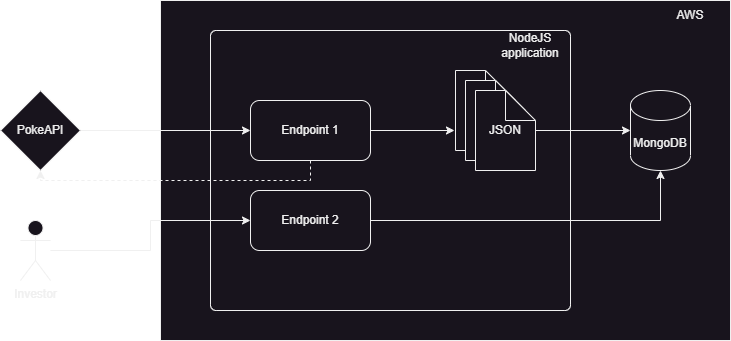

The diagram above was exported from draw.io. Its source (the exported page's mxGraphModel, read from the mxfile embedded in the PNG):
<mxGraphModel dx="1323" dy="928" grid="1" gridSize="10" guides="1" tooltips="1" connect="1" arrows="1" fold="1" page="1" pageScale="1" pageWidth="850" pageHeight="1100" math="0" shadow="0">
  <root>
    <mxCell id="0" />
    <mxCell id="1" parent="0" />
    <mxCell id="4npgNOycsHiIefd0SIHh-47" value="" style="rounded=0;whiteSpace=wrap;html=1;" vertex="1" parent="1">
      <mxGeometry x="210" y="40" width="570" height="340" as="geometry" />
    </mxCell>
    <mxCell id="4npgNOycsHiIefd0SIHh-42" value="" style="rounded=1;whiteSpace=wrap;html=1;arcSize=2;" vertex="1" parent="1">
      <mxGeometry x="260" y="70" width="360" height="280" as="geometry" />
    </mxCell>
    <mxCell id="4npgNOycsHiIefd0SIHh-22" style="edgeStyle=orthogonalEdgeStyle;rounded=0;orthogonalLoop=1;jettySize=auto;html=1;entryX=0.083;entryY=0.75;entryDx=0;entryDy=0;entryPerimeter=0;" edge="1" parent="1">
      <mxGeometry relative="1" as="geometry">
        <mxPoint x="414" y="170" as="sourcePoint" />
        <mxPoint x="503.98" y="170" as="targetPoint" />
      </mxGeometry>
    </mxCell>
    <mxCell id="4npgNOycsHiIefd0SIHh-55" style="edgeStyle=orthogonalEdgeStyle;rounded=0;orthogonalLoop=1;jettySize=auto;html=1;entryX=0.5;entryY=1;entryDx=0;entryDy=0;dashed=1;" edge="1" parent="1" source="4npgNOycsHiIefd0SIHh-1" target="4npgNOycsHiIefd0SIHh-3">
      <mxGeometry relative="1" as="geometry">
        <Array as="points">
          <mxPoint x="360" y="220" />
          <mxPoint x="90" y="220" />
        </Array>
      </mxGeometry>
    </mxCell>
    <mxCell id="4npgNOycsHiIefd0SIHh-1" value="Endpoint 1" style="rounded=1;whiteSpace=wrap;html=1;" vertex="1" parent="1">
      <mxGeometry x="300" y="140" width="120" height="60" as="geometry" />
    </mxCell>
    <mxCell id="4npgNOycsHiIefd0SIHh-52" style="edgeStyle=orthogonalEdgeStyle;rounded=0;orthogonalLoop=1;jettySize=auto;html=1;" edge="1" parent="1" source="4npgNOycsHiIefd0SIHh-3" target="4npgNOycsHiIefd0SIHh-1">
      <mxGeometry relative="1" as="geometry" />
    </mxCell>
    <mxCell id="4npgNOycsHiIefd0SIHh-3" value="PokeAPI" style="rhombus;whiteSpace=wrap;html=1;" vertex="1" parent="1">
      <mxGeometry x="50" y="130" width="80" height="80" as="geometry" />
    </mxCell>
    <mxCell id="4npgNOycsHiIefd0SIHh-15" value="MongoDB" style="shape=cylinder3;whiteSpace=wrap;html=1;boundedLbl=1;backgroundOutline=1;size=15;" vertex="1" parent="1">
      <mxGeometry x="680" y="130" width="60" height="80" as="geometry" />
    </mxCell>
    <mxCell id="4npgNOycsHiIefd0SIHh-17" value="JSON" style="shape=note;whiteSpace=wrap;html=1;backgroundOutline=1;darkOpacity=0.05;" vertex="1" parent="1">
      <mxGeometry x="505" y="110" width="60" height="80" as="geometry" />
    </mxCell>
    <mxCell id="4npgNOycsHiIefd0SIHh-18" value="JSON" style="shape=note;whiteSpace=wrap;html=1;backgroundOutline=1;darkOpacity=0.05;" vertex="1" parent="1">
      <mxGeometry x="515" y="120" width="60" height="80" as="geometry" />
    </mxCell>
    <mxCell id="4npgNOycsHiIefd0SIHh-24" value="" style="edgeStyle=orthogonalEdgeStyle;rounded=0;orthogonalLoop=1;jettySize=auto;html=1;" edge="1" parent="1" source="4npgNOycsHiIefd0SIHh-19" target="4npgNOycsHiIefd0SIHh-15">
      <mxGeometry relative="1" as="geometry">
        <Array as="points">
          <mxPoint x="680" y="170" />
          <mxPoint x="680" y="170" />
        </Array>
      </mxGeometry>
    </mxCell>
    <mxCell id="4npgNOycsHiIefd0SIHh-19" value="JSON" style="shape=note;whiteSpace=wrap;html=1;backgroundOutline=1;darkOpacity=0.05;" vertex="1" parent="1">
      <mxGeometry x="525" y="130" width="60" height="80" as="geometry" />
    </mxCell>
    <mxCell id="4npgNOycsHiIefd0SIHh-39" style="edgeStyle=orthogonalEdgeStyle;rounded=0;orthogonalLoop=1;jettySize=auto;html=1;entryX=0.5;entryY=1;entryDx=0;entryDy=0;entryPerimeter=0;" edge="1" parent="1" source="4npgNOycsHiIefd0SIHh-36" target="4npgNOycsHiIefd0SIHh-15">
      <mxGeometry relative="1" as="geometry" />
    </mxCell>
    <mxCell id="4npgNOycsHiIefd0SIHh-36" value="Endpoint 2" style="rounded=1;whiteSpace=wrap;html=1;" vertex="1" parent="1">
      <mxGeometry x="300" y="230" width="120" height="60" as="geometry" />
    </mxCell>
    <mxCell id="4npgNOycsHiIefd0SIHh-38" style="edgeStyle=orthogonalEdgeStyle;rounded=0;orthogonalLoop=1;jettySize=auto;html=1;entryX=0;entryY=0.5;entryDx=0;entryDy=0;" edge="1" parent="1" source="4npgNOycsHiIefd0SIHh-37" target="4npgNOycsHiIefd0SIHh-36">
      <mxGeometry relative="1" as="geometry" />
    </mxCell>
    <mxCell id="4npgNOycsHiIefd0SIHh-37" value="Investor" style="shape=umlActor;verticalLabelPosition=bottom;verticalAlign=top;html=1;outlineConnect=0;" vertex="1" parent="1">
      <mxGeometry x="70" y="260" width="30" height="60" as="geometry" />
    </mxCell>
    <mxCell id="4npgNOycsHiIefd0SIHh-43" value="NodeJS application" style="text;html=1;strokeColor=none;fillColor=none;align=center;verticalAlign=middle;whiteSpace=wrap;rounded=0;" vertex="1" parent="1">
      <mxGeometry x="550" y="70" width="60" height="30" as="geometry" />
    </mxCell>
    <mxCell id="4npgNOycsHiIefd0SIHh-48" value="AWS" style="text;html=1;strokeColor=none;fillColor=none;align=center;verticalAlign=middle;whiteSpace=wrap;rounded=0;" vertex="1" parent="1">
      <mxGeometry x="710" y="40" width="60" height="30" as="geometry" />
    </mxCell>
  </root>
</mxGraphModel>